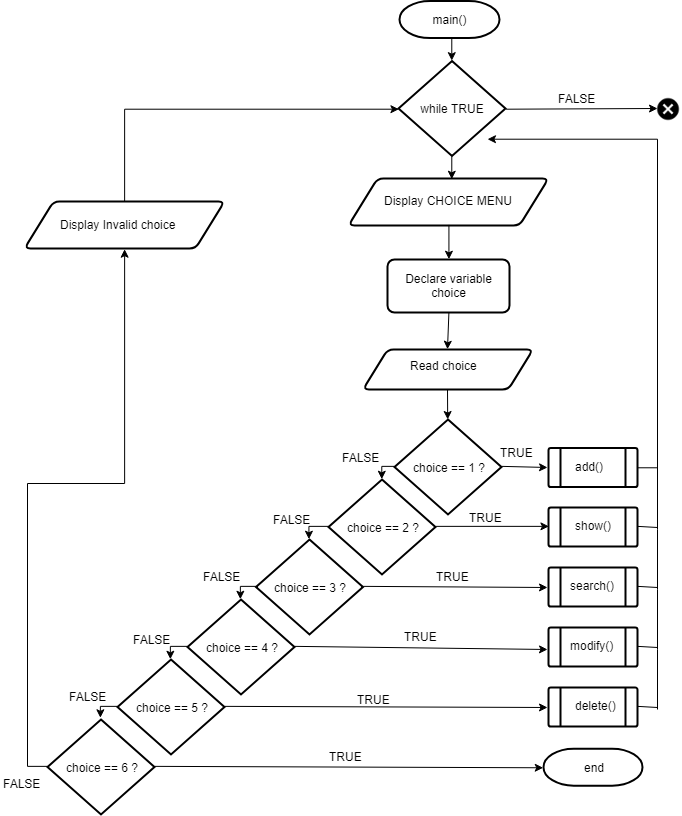

The diagram above was exported from draw.io. Its source (the exported page's mxGraphModel, read from the mxfile embedded in the PNG):
<mxGraphModel dx="1200" dy="746" grid="1" gridSize="10" guides="1" tooltips="1" connect="1" arrows="1" fold="1" page="1" pageScale="1" pageWidth="2339" pageHeight="3300" math="0" shadow="0">
  <root>
    <mxCell id="0" />
    <mxCell id="1" parent="0" />
    <mxCell id="mFPYYR48fHIUmhtbWkQc-73" style="edgeStyle=orthogonalEdgeStyle;rounded=0;orthogonalLoop=1;jettySize=auto;html=1;exitX=0.5;exitY=1;exitDx=0;exitDy=0;exitPerimeter=0;entryX=0.5;entryY=0;entryDx=0;entryDy=0;entryPerimeter=0;" parent="1" source="mFPYYR48fHIUmhtbWkQc-1" target="mFPYYR48fHIUmhtbWkQc-69" edge="1">
      <mxGeometry relative="1" as="geometry" />
    </mxCell>
    <mxCell id="mFPYYR48fHIUmhtbWkQc-1" value="main()" style="strokeWidth=2;html=1;shape=mxgraph.flowchart.terminator;whiteSpace=wrap;fontSize=12;" parent="1" vertex="1">
      <mxGeometry x="402" y="861.5" width="100" height="37" as="geometry" />
    </mxCell>
    <mxCell id="mFPYYR48fHIUmhtbWkQc-5" value="" style="verticalLabelPosition=bottom;verticalAlign=top;html=1;strokeWidth=2;shape=parallelogram;perimeter=parallelogramPerimeter;whiteSpace=wrap;rounded=1;arcSize=12;size=0.14492753623188515;fontSize=12;" parent="1" vertex="1">
      <mxGeometry x="351" y="1039" width="200" height="47" as="geometry" />
    </mxCell>
    <mxCell id="mFPYYR48fHIUmhtbWkQc-6" value="Display CHOICE MENU" style="text;html=1;resizable=0;points=[];autosize=1;align=left;verticalAlign=top;spacingTop=-4;fontSize=12;" parent="1" vertex="1">
      <mxGeometry x="384.5" y="1052.5" width="140" height="20" as="geometry" />
    </mxCell>
    <mxCell id="mFPYYR48fHIUmhtbWkQc-7" value="" style="resizable=0;html=1;align=left;verticalAlign=bottom;labelBackgroundColor=#ffffff;fontSize=10;" parent="1" connectable="0" vertex="1">
      <mxGeometry x="447.9999999999999" y="1086" as="geometry" />
    </mxCell>
    <mxCell id="mFPYYR48fHIUmhtbWkQc-8" value="" style="resizable=0;html=1;align=left;verticalAlign=bottom;labelBackgroundColor=#ffffff;fontSize=10;" parent="1" connectable="0" vertex="1">
      <mxGeometry x="454.5" y="1087.5" as="geometry" />
    </mxCell>
    <mxCell id="mFPYYR48fHIUmhtbWkQc-9" value="Declare variable choice" style="rounded=1;whiteSpace=wrap;html=1;absoluteArcSize=1;arcSize=14;strokeWidth=2;fontSize=12;" parent="1" vertex="1">
      <mxGeometry x="390" y="1120" width="122" height="53" as="geometry" />
    </mxCell>
    <mxCell id="mFPYYR48fHIUmhtbWkQc-10" value="" style="resizable=0;html=1;align=left;verticalAlign=bottom;labelBackgroundColor=#ffffff;fontSize=10;" parent="1" connectable="0" vertex="1">
      <mxGeometry x="452" y="1163.5" as="geometry" />
    </mxCell>
    <mxCell id="mFPYYR48fHIUmhtbWkQc-11" value="" style="endArrow=classic;html=1;exitX=0.5;exitY=1;exitDx=0;exitDy=0;entryX=0.5;entryY=0;entryDx=0;entryDy=0;" parent="1" source="mFPYYR48fHIUmhtbWkQc-5" target="mFPYYR48fHIUmhtbWkQc-9" edge="1">
      <mxGeometry width="50" height="50" relative="1" as="geometry">
        <mxPoint x="349" y="1240" as="sourcePoint" />
        <mxPoint x="399" y="1190" as="targetPoint" />
      </mxGeometry>
    </mxCell>
    <mxCell id="mFPYYR48fHIUmhtbWkQc-12" value="" style="verticalLabelPosition=bottom;verticalAlign=top;html=1;strokeWidth=2;shape=parallelogram;perimeter=parallelogramPerimeter;whiteSpace=wrap;rounded=1;arcSize=12;size=0.14492753623188515;fontSize=12;" parent="1" vertex="1">
      <mxGeometry x="365.5" y="1210" width="170" height="40" as="geometry" />
    </mxCell>
    <mxCell id="mFPYYR48fHIUmhtbWkQc-13" value="Read choice&lt;br&gt;" style="text;html=1;resizable=0;points=[];autosize=1;align=left;verticalAlign=top;spacingTop=-4;fontSize=12;" parent="1" vertex="1">
      <mxGeometry x="411" y="1217.5" width="80" height="20" as="geometry" />
    </mxCell>
    <mxCell id="mFPYYR48fHIUmhtbWkQc-14" value="" style="resizable=0;html=1;align=left;verticalAlign=bottom;labelBackgroundColor=#ffffff;fontSize=10;" parent="1" connectable="0" vertex="1">
      <mxGeometry x="450.5" y="1255" as="geometry" />
    </mxCell>
    <mxCell id="mFPYYR48fHIUmhtbWkQc-15" value="" style="endArrow=classic;html=1;exitX=0.5;exitY=1;exitDx=0;exitDy=0;entryX=0.5;entryY=0;entryDx=0;entryDy=0;" parent="1" source="mFPYYR48fHIUmhtbWkQc-9" target="mFPYYR48fHIUmhtbWkQc-12" edge="1">
      <mxGeometry width="50" height="50" relative="1" as="geometry">
        <mxPoint x="349" y="1320" as="sourcePoint" />
        <mxPoint x="399" y="1270" as="targetPoint" />
      </mxGeometry>
    </mxCell>
    <mxCell id="mFPYYR48fHIUmhtbWkQc-51" style="edgeStyle=orthogonalEdgeStyle;rounded=0;orthogonalLoop=1;jettySize=auto;html=1;exitX=0;exitY=0.5;exitDx=0;exitDy=0;exitPerimeter=0;entryX=0.5;entryY=0;entryDx=0;entryDy=0;entryPerimeter=0;" parent="1" source="mFPYYR48fHIUmhtbWkQc-16" target="mFPYYR48fHIUmhtbWkQc-20" edge="1">
      <mxGeometry relative="1" as="geometry" />
    </mxCell>
    <mxCell id="mFPYYR48fHIUmhtbWkQc-16" value="choice == 1 ?" style="strokeWidth=2;html=1;shape=mxgraph.flowchart.decision;whiteSpace=wrap;fontSize=12;" parent="1" vertex="1">
      <mxGeometry x="397" y="1280" width="107" height="95" as="geometry" />
    </mxCell>
    <mxCell id="mFPYYR48fHIUmhtbWkQc-17" value="" style="resizable=0;html=1;align=left;verticalAlign=bottom;labelBackgroundColor=#ffffff;fontSize=10;" parent="1" connectable="0" vertex="1">
      <mxGeometry x="397" y="1328" as="geometry" />
    </mxCell>
    <mxCell id="mFPYYR48fHIUmhtbWkQc-18" value="" style="resizable=0;html=1;align=left;verticalAlign=bottom;labelBackgroundColor=#ffffff;fontSize=10;" parent="1" connectable="0" vertex="1">
      <mxGeometry x="451" y="1375" as="geometry" />
    </mxCell>
    <mxCell id="mFPYYR48fHIUmhtbWkQc-19" value="" style="endArrow=classic;html=1;exitX=0.5;exitY=1;exitDx=0;exitDy=0;" parent="1" source="mFPYYR48fHIUmhtbWkQc-12" target="mFPYYR48fHIUmhtbWkQc-16" edge="1">
      <mxGeometry width="50" height="50" relative="1" as="geometry">
        <mxPoint x="349" y="1450" as="sourcePoint" />
        <mxPoint x="399" y="1400" as="targetPoint" />
      </mxGeometry>
    </mxCell>
    <mxCell id="mFPYYR48fHIUmhtbWkQc-52" style="edgeStyle=orthogonalEdgeStyle;rounded=0;orthogonalLoop=1;jettySize=auto;html=1;exitX=0;exitY=0.5;exitDx=0;exitDy=0;exitPerimeter=0;entryX=0.5;entryY=0;entryDx=0;entryDy=0;entryPerimeter=0;" parent="1" source="mFPYYR48fHIUmhtbWkQc-20" target="mFPYYR48fHIUmhtbWkQc-21" edge="1">
      <mxGeometry relative="1" as="geometry" />
    </mxCell>
    <mxCell id="mFPYYR48fHIUmhtbWkQc-20" value="choice == 2 ?" style="strokeWidth=2;html=1;shape=mxgraph.flowchart.decision;whiteSpace=wrap;fontSize=12;" parent="1" vertex="1">
      <mxGeometry x="331" y="1340" width="107" height="95" as="geometry" />
    </mxCell>
    <mxCell id="mFPYYR48fHIUmhtbWkQc-53" style="edgeStyle=orthogonalEdgeStyle;rounded=0;orthogonalLoop=1;jettySize=auto;html=1;exitX=0;exitY=0.5;exitDx=0;exitDy=0;exitPerimeter=0;entryX=0.5;entryY=0;entryDx=0;entryDy=0;entryPerimeter=0;" parent="1" source="mFPYYR48fHIUmhtbWkQc-21" target="mFPYYR48fHIUmhtbWkQc-22" edge="1">
      <mxGeometry relative="1" as="geometry" />
    </mxCell>
    <mxCell id="mFPYYR48fHIUmhtbWkQc-21" value="choice == 3 ?" style="strokeWidth=2;html=1;shape=mxgraph.flowchart.decision;whiteSpace=wrap;fontSize=12;" parent="1" vertex="1">
      <mxGeometry x="258.5" y="1400" width="107" height="95" as="geometry" />
    </mxCell>
    <mxCell id="mFPYYR48fHIUmhtbWkQc-54" style="edgeStyle=orthogonalEdgeStyle;rounded=0;orthogonalLoop=1;jettySize=auto;html=1;exitX=0;exitY=0.5;exitDx=0;exitDy=0;exitPerimeter=0;entryX=0.5;entryY=0;entryDx=0;entryDy=0;entryPerimeter=0;" parent="1" source="mFPYYR48fHIUmhtbWkQc-22" target="mFPYYR48fHIUmhtbWkQc-23" edge="1">
      <mxGeometry relative="1" as="geometry" />
    </mxCell>
    <mxCell id="mFPYYR48fHIUmhtbWkQc-22" value="choice == 4 ?" style="strokeWidth=2;html=1;shape=mxgraph.flowchart.decision;whiteSpace=wrap;fontSize=12;" parent="1" vertex="1">
      <mxGeometry x="190" y="1460" width="107" height="95" as="geometry" />
    </mxCell>
    <mxCell id="mFPYYR48fHIUmhtbWkQc-55" style="edgeStyle=orthogonalEdgeStyle;rounded=0;orthogonalLoop=1;jettySize=auto;html=1;exitX=0;exitY=0.5;exitDx=0;exitDy=0;exitPerimeter=0;entryX=0.495;entryY=-0.022;entryDx=0;entryDy=0;entryPerimeter=0;" parent="1" source="mFPYYR48fHIUmhtbWkQc-23" target="mFPYYR48fHIUmhtbWkQc-24" edge="1">
      <mxGeometry relative="1" as="geometry" />
    </mxCell>
    <mxCell id="mFPYYR48fHIUmhtbWkQc-23" value="choice == 5 ?" style="strokeWidth=2;html=1;shape=mxgraph.flowchart.decision;whiteSpace=wrap;fontSize=12;" parent="1" vertex="1">
      <mxGeometry x="120" y="1520" width="107" height="95" as="geometry" />
    </mxCell>
    <mxCell id="mFPYYR48fHIUmhtbWkQc-84" style="edgeStyle=orthogonalEdgeStyle;rounded=0;orthogonalLoop=1;jettySize=auto;html=1;exitX=0;exitY=0.5;exitDx=0;exitDy=0;exitPerimeter=0;entryX=0.5;entryY=1;entryDx=0;entryDy=0;" parent="1" source="mFPYYR48fHIUmhtbWkQc-24" target="mFPYYR48fHIUmhtbWkQc-79" edge="1">
      <mxGeometry relative="1" as="geometry" />
    </mxCell>
    <mxCell id="mFPYYR48fHIUmhtbWkQc-24" value="choice == 6 ?" style="strokeWidth=2;html=1;shape=mxgraph.flowchart.decision;whiteSpace=wrap;fontSize=12;" parent="1" vertex="1">
      <mxGeometry x="50" y="1580" width="107" height="95" as="geometry" />
    </mxCell>
    <mxCell id="ZT-Zg08JjyOetitkQ84E-1" style="edgeStyle=orthogonalEdgeStyle;rounded=0;orthogonalLoop=1;jettySize=auto;html=1;exitX=1;exitY=0.5;exitDx=0;exitDy=0;" edge="1" parent="1" source="mFPYYR48fHIUmhtbWkQc-25">
      <mxGeometry relative="1" as="geometry">
        <mxPoint x="490" y="1000" as="targetPoint" />
        <Array as="points">
          <mxPoint x="660" y="1328" />
          <mxPoint x="660" y="1000" />
        </Array>
      </mxGeometry>
    </mxCell>
    <mxCell id="mFPYYR48fHIUmhtbWkQc-25" value="" style="verticalLabelPosition=bottom;verticalAlign=top;html=1;strokeWidth=2;shape=process;whiteSpace=wrap;rounded=1;size=0.14;arcSize=6;fontSize=12;" parent="1" vertex="1">
      <mxGeometry x="551" y="1308.5" width="89" height="39" as="geometry" />
    </mxCell>
    <mxCell id="mFPYYR48fHIUmhtbWkQc-26" value="add()" style="text;html=1;resizable=0;points=[];autosize=1;align=left;verticalAlign=top;spacingTop=-4;fontSize=12;" parent="1" vertex="1">
      <mxGeometry x="575.5" y="1318" width="40" height="20" as="geometry" />
    </mxCell>
    <mxCell id="mFPYYR48fHIUmhtbWkQc-27" value="" style="resizable=0;html=1;align=left;verticalAlign=bottom;labelBackgroundColor=#ffffff;fontSize=10;" parent="1" connectable="0" vertex="1">
      <mxGeometry x="624" y="1369" as="geometry" />
    </mxCell>
    <mxCell id="mFPYYR48fHIUmhtbWkQc-30" value="" style="verticalLabelPosition=bottom;verticalAlign=top;html=1;strokeWidth=2;shape=process;whiteSpace=wrap;rounded=1;size=0.14;arcSize=6;fontSize=12;" parent="1" vertex="1">
      <mxGeometry x="551" y="1368" width="89" height="39" as="geometry" />
    </mxCell>
    <mxCell id="mFPYYR48fHIUmhtbWkQc-31" value="show()" style="text;html=1;resizable=0;points=[];autosize=1;align=left;verticalAlign=top;spacingTop=-4;fontSize=12;" parent="1" vertex="1">
      <mxGeometry x="575.5" y="1377.5" width="50" height="20" as="geometry" />
    </mxCell>
    <mxCell id="mFPYYR48fHIUmhtbWkQc-32" value="" style="verticalLabelPosition=bottom;verticalAlign=top;html=1;strokeWidth=2;shape=process;whiteSpace=wrap;rounded=1;size=0.14;arcSize=6;fontSize=12;" parent="1" vertex="1">
      <mxGeometry x="551" y="1428" width="89" height="39" as="geometry" />
    </mxCell>
    <mxCell id="mFPYYR48fHIUmhtbWkQc-33" value="search()" style="text;html=1;resizable=0;points=[];autosize=1;align=left;verticalAlign=top;spacingTop=-4;fontSize=12;" parent="1" vertex="1">
      <mxGeometry x="570.5" y="1437.5" width="60" height="20" as="geometry" />
    </mxCell>
    <mxCell id="mFPYYR48fHIUmhtbWkQc-34" value="" style="verticalLabelPosition=bottom;verticalAlign=top;html=1;strokeWidth=2;shape=process;whiteSpace=wrap;rounded=1;size=0.14;arcSize=6;fontSize=12;" parent="1" vertex="1">
      <mxGeometry x="551" y="1488" width="89" height="39" as="geometry" />
    </mxCell>
    <mxCell id="mFPYYR48fHIUmhtbWkQc-35" value="modify()" style="text;html=1;resizable=0;points=[];autosize=1;align=left;verticalAlign=top;spacingTop=-4;fontSize=12;" parent="1" vertex="1">
      <mxGeometry x="570.5" y="1497.5" width="60" height="20" as="geometry" />
    </mxCell>
    <mxCell id="mFPYYR48fHIUmhtbWkQc-36" value="" style="verticalLabelPosition=bottom;verticalAlign=top;html=1;strokeWidth=2;shape=process;whiteSpace=wrap;rounded=1;size=0.14;arcSize=6;fontSize=12;" parent="1" vertex="1">
      <mxGeometry x="551" y="1548" width="89" height="39" as="geometry" />
    </mxCell>
    <mxCell id="mFPYYR48fHIUmhtbWkQc-37" value="delete()" style="text;html=1;resizable=0;points=[];autosize=1;align=left;verticalAlign=top;spacingTop=-4;fontSize=12;" parent="1" vertex="1">
      <mxGeometry x="575.5" y="1557.5" width="60" height="20" as="geometry" />
    </mxCell>
    <mxCell id="mFPYYR48fHIUmhtbWkQc-38" value="end" style="strokeWidth=2;html=1;shape=mxgraph.flowchart.terminator;whiteSpace=wrap;fontSize=12;" parent="1" vertex="1">
      <mxGeometry x="546" y="1609.142857142857" width="99" height="37" as="geometry" />
    </mxCell>
    <mxCell id="mFPYYR48fHIUmhtbWkQc-39" value="" style="endArrow=classic;html=1;exitX=1;exitY=0.5;exitDx=0;exitDy=0;exitPerimeter=0;" parent="1" source="mFPYYR48fHIUmhtbWkQc-16" edge="1">
      <mxGeometry width="50" height="50" relative="1" as="geometry">
        <mxPoint x="50" y="1750" as="sourcePoint" />
        <mxPoint x="550" y="1328" as="targetPoint" />
      </mxGeometry>
    </mxCell>
    <mxCell id="mFPYYR48fHIUmhtbWkQc-40" value="" style="endArrow=classic;html=1;exitX=1;exitY=0.5;exitDx=0;exitDy=0;exitPerimeter=0;entryX=0;entryY=0.5;entryDx=0;entryDy=0;" parent="1" source="mFPYYR48fHIUmhtbWkQc-20" target="mFPYYR48fHIUmhtbWkQc-30" edge="1">
      <mxGeometry width="50" height="50" relative="1" as="geometry">
        <mxPoint x="514" y="1338" as="sourcePoint" />
        <mxPoint x="560" y="1338" as="targetPoint" />
      </mxGeometry>
    </mxCell>
    <mxCell id="mFPYYR48fHIUmhtbWkQc-41" value="" style="endArrow=classic;html=1;exitX=1;exitY=0.5;exitDx=0;exitDy=0;exitPerimeter=0;" parent="1" source="mFPYYR48fHIUmhtbWkQc-21" edge="1">
      <mxGeometry width="50" height="50" relative="1" as="geometry">
        <mxPoint x="524" y="1348" as="sourcePoint" />
        <mxPoint x="550" y="1448" as="targetPoint" />
      </mxGeometry>
    </mxCell>
    <mxCell id="mFPYYR48fHIUmhtbWkQc-42" value="" style="endArrow=classic;html=1;exitX=1;exitY=0.5;exitDx=0;exitDy=0;exitPerimeter=0;" parent="1" source="mFPYYR48fHIUmhtbWkQc-22" edge="1">
      <mxGeometry width="50" height="50" relative="1" as="geometry">
        <mxPoint x="300" y="1510" as="sourcePoint" />
        <mxPoint x="550" y="1510" as="targetPoint" />
      </mxGeometry>
    </mxCell>
    <mxCell id="mFPYYR48fHIUmhtbWkQc-43" value="" style="endArrow=classic;html=1;exitX=1;exitY=0.5;exitDx=0;exitDy=0;exitPerimeter=0;" parent="1" source="mFPYYR48fHIUmhtbWkQc-23" edge="1">
      <mxGeometry width="50" height="50" relative="1" as="geometry">
        <mxPoint x="307" y="1518" as="sourcePoint" />
        <mxPoint x="550" y="1568" as="targetPoint" />
      </mxGeometry>
    </mxCell>
    <mxCell id="mFPYYR48fHIUmhtbWkQc-44" value="" style="endArrow=classic;html=1;exitX=1;exitY=0.5;exitDx=0;exitDy=0;exitPerimeter=0;entryX=0;entryY=0.5;entryDx=0;entryDy=0;entryPerimeter=0;" parent="1" source="mFPYYR48fHIUmhtbWkQc-24" target="mFPYYR48fHIUmhtbWkQc-38" edge="1">
      <mxGeometry width="50" height="50" relative="1" as="geometry">
        <mxPoint x="317" y="1528" as="sourcePoint" />
        <mxPoint x="570" y="1530" as="targetPoint" />
      </mxGeometry>
    </mxCell>
    <mxCell id="mFPYYR48fHIUmhtbWkQc-56" value="FALSE" style="text;html=1;resizable=0;points=[];autosize=1;align=left;verticalAlign=top;spacingTop=-4;fontSize=12;" parent="1" vertex="1">
      <mxGeometry x="343" y="1308.5" width="47" height="14" as="geometry" />
    </mxCell>
    <mxCell id="mFPYYR48fHIUmhtbWkQc-57" value="FALSE" style="text;html=1;resizable=0;points=[];autosize=1;align=left;verticalAlign=top;spacingTop=-4;fontSize=12;" parent="1" vertex="1">
      <mxGeometry x="273.5" y="1370.5" width="47" height="14" as="geometry" />
    </mxCell>
    <mxCell id="mFPYYR48fHIUmhtbWkQc-58" value="FALSE" style="text;html=1;resizable=0;points=[];autosize=1;align=left;verticalAlign=top;spacingTop=-4;fontSize=12;" parent="1" vertex="1">
      <mxGeometry x="203.5" y="1428" width="47" height="14" as="geometry" />
    </mxCell>
    <mxCell id="mFPYYR48fHIUmhtbWkQc-59" value="FALSE" style="text;html=1;resizable=0;points=[];autosize=1;align=left;verticalAlign=top;spacingTop=-4;fontSize=12;" parent="1" vertex="1">
      <mxGeometry x="133.5" y="1490.5" width="47" height="14" as="geometry" />
    </mxCell>
    <mxCell id="mFPYYR48fHIUmhtbWkQc-60" value="FALSE" style="text;html=1;resizable=0;points=[];autosize=1;align=left;verticalAlign=top;spacingTop=-4;fontSize=12;" parent="1" vertex="1">
      <mxGeometry x="70" y="1548" width="47" height="14" as="geometry" />
    </mxCell>
    <mxCell id="mFPYYR48fHIUmhtbWkQc-61" value="TRUE" style="text;html=1;resizable=0;points=[];autosize=1;align=left;verticalAlign=top;spacingTop=-4;fontSize=12;" parent="1" vertex="1">
      <mxGeometry x="501" y="1304" width="43" height="14" as="geometry" />
    </mxCell>
    <mxCell id="mFPYYR48fHIUmhtbWkQc-63" value="TRUE" style="text;html=1;resizable=0;points=[];autosize=1;align=left;verticalAlign=top;spacingTop=-4;fontSize=12;" parent="1" vertex="1">
      <mxGeometry x="469.5" y="1369" width="43" height="14" as="geometry" />
    </mxCell>
    <mxCell id="mFPYYR48fHIUmhtbWkQc-64" value="TRUE" style="text;html=1;resizable=0;points=[];autosize=1;align=left;verticalAlign=top;spacingTop=-4;fontSize=12;" parent="1" vertex="1">
      <mxGeometry x="437" y="1428" width="43" height="14" as="geometry" />
    </mxCell>
    <mxCell id="mFPYYR48fHIUmhtbWkQc-65" value="TRUE" style="text;html=1;resizable=0;points=[];autosize=1;align=left;verticalAlign=top;spacingTop=-4;fontSize=12;" parent="1" vertex="1">
      <mxGeometry x="405" y="1488" width="43" height="14" as="geometry" />
    </mxCell>
    <mxCell id="mFPYYR48fHIUmhtbWkQc-66" value="TRUE" style="text;html=1;resizable=0;points=[];autosize=1;align=left;verticalAlign=top;spacingTop=-4;fontSize=12;" parent="1" vertex="1">
      <mxGeometry x="358" y="1550.5" width="43" height="14" as="geometry" />
    </mxCell>
    <mxCell id="mFPYYR48fHIUmhtbWkQc-67" value="TRUE" style="text;html=1;resizable=0;points=[];autosize=1;align=left;verticalAlign=top;spacingTop=-4;fontSize=12;" parent="1" vertex="1">
      <mxGeometry x="329.5" y="1608" width="43" height="14" as="geometry" />
    </mxCell>
    <mxCell id="mFPYYR48fHIUmhtbWkQc-72" style="edgeStyle=orthogonalEdgeStyle;rounded=0;orthogonalLoop=1;jettySize=auto;html=1;exitX=0.5;exitY=1;exitDx=0;exitDy=0;exitPerimeter=0;entryX=0.52;entryY=0.021;entryDx=0;entryDy=0;entryPerimeter=0;" parent="1" source="mFPYYR48fHIUmhtbWkQc-69" target="mFPYYR48fHIUmhtbWkQc-5" edge="1">
      <mxGeometry relative="1" as="geometry" />
    </mxCell>
    <mxCell id="mFPYYR48fHIUmhtbWkQc-69" value="while TRUE" style="strokeWidth=2;html=1;shape=mxgraph.flowchart.decision;whiteSpace=wrap;fontSize=12;" parent="1" vertex="1">
      <mxGeometry x="401" y="921.5" width="107" height="95" as="geometry" />
    </mxCell>
    <mxCell id="mFPYYR48fHIUmhtbWkQc-74" value="" style="endArrow=classic;html=1;exitX=1;exitY=0.5;exitDx=0;exitDy=0;exitPerimeter=0;" parent="1" source="mFPYYR48fHIUmhtbWkQc-69" edge="1">
      <mxGeometry width="50" height="50" relative="1" as="geometry">
        <mxPoint x="50" y="1750" as="sourcePoint" />
        <mxPoint x="660" y="969" as="targetPoint" />
      </mxGeometry>
    </mxCell>
    <mxCell id="mFPYYR48fHIUmhtbWkQc-76" value="" style="shape=image;html=1;verticalAlign=top;verticalLabelPosition=bottom;labelBackgroundColor=#ffffff;imageAspect=0;aspect=fixed;image=https://cdn0.iconfinder.com/data/icons/very-basic-android-l-lollipop-icon-pack/24/close-128.png" parent="1" vertex="1">
      <mxGeometry x="658" y="957" width="26" height="26" as="geometry" />
    </mxCell>
    <mxCell id="mFPYYR48fHIUmhtbWkQc-77" value="FALSE" style="text;html=1;resizable=0;points=[];autosize=1;align=left;verticalAlign=top;spacingTop=-4;fontSize=12;" parent="1" vertex="1">
      <mxGeometry x="558.5" y="950" width="47" height="14" as="geometry" />
    </mxCell>
    <mxCell id="mFPYYR48fHIUmhtbWkQc-85" style="edgeStyle=orthogonalEdgeStyle;rounded=0;orthogonalLoop=1;jettySize=auto;html=1;exitX=0.5;exitY=0;exitDx=0;exitDy=0;entryX=0;entryY=0.5;entryDx=0;entryDy=0;entryPerimeter=0;" parent="1" source="mFPYYR48fHIUmhtbWkQc-79" target="mFPYYR48fHIUmhtbWkQc-69" edge="1">
      <mxGeometry relative="1" as="geometry" />
    </mxCell>
    <mxCell id="mFPYYR48fHIUmhtbWkQc-79" value="" style="verticalLabelPosition=bottom;verticalAlign=top;html=1;strokeWidth=2;shape=parallelogram;perimeter=parallelogramPerimeter;whiteSpace=wrap;rounded=1;arcSize=12;size=0.14492753623188515;fontSize=12;" parent="1" vertex="1">
      <mxGeometry x="27" y="1062" width="200" height="47" as="geometry" />
    </mxCell>
    <mxCell id="mFPYYR48fHIUmhtbWkQc-80" value="Display Invalid choice" style="text;html=1;resizable=0;points=[];autosize=1;align=left;verticalAlign=top;spacingTop=-4;fontSize=12;" parent="1" vertex="1">
      <mxGeometry x="60.5" y="1075.5" width="130" height="20" as="geometry" />
    </mxCell>
    <mxCell id="mFPYYR48fHIUmhtbWkQc-81" value="" style="resizable=0;html=1;align=left;verticalAlign=bottom;labelBackgroundColor=#ffffff;fontSize=10;" parent="1" connectable="0" vertex="1">
      <mxGeometry x="123.99999999999989" y="1109" as="geometry" />
    </mxCell>
    <mxCell id="mFPYYR48fHIUmhtbWkQc-82" value="" style="resizable=0;html=1;align=left;verticalAlign=bottom;labelBackgroundColor=#ffffff;fontSize=10;" parent="1" connectable="0" vertex="1">
      <mxGeometry x="130.5" y="1110.5" as="geometry" />
    </mxCell>
    <mxCell id="mFPYYR48fHIUmhtbWkQc-86" value="FALSE" style="text;html=1;resizable=0;points=[];autosize=1;align=left;verticalAlign=top;spacingTop=-4;fontSize=12;" parent="1" vertex="1">
      <mxGeometry x="3.5" y="1635" width="47" height="14" as="geometry" />
    </mxCell>
    <mxCell id="ZT-Zg08JjyOetitkQ84E-2" value="" style="endArrow=none;html=1;entryX=1;entryY=0.5;entryDx=0;entryDy=0;" edge="1" parent="1" target="mFPYYR48fHIUmhtbWkQc-30">
      <mxGeometry width="50" height="50" relative="1" as="geometry">
        <mxPoint x="660" y="1388" as="sourcePoint" />
        <mxPoint x="60" y="1700" as="targetPoint" />
      </mxGeometry>
    </mxCell>
    <mxCell id="ZT-Zg08JjyOetitkQ84E-3" value="" style="endArrow=none;html=1;" edge="1" parent="1">
      <mxGeometry width="50" height="50" relative="1" as="geometry">
        <mxPoint x="660" y="1320" as="sourcePoint" />
        <mxPoint x="660" y="1390" as="targetPoint" />
      </mxGeometry>
    </mxCell>
    <mxCell id="ZT-Zg08JjyOetitkQ84E-4" value="" style="endArrow=none;html=1;entryX=1;entryY=0.5;entryDx=0;entryDy=0;" edge="1" parent="1" target="mFPYYR48fHIUmhtbWkQc-32">
      <mxGeometry width="50" height="50" relative="1" as="geometry">
        <mxPoint x="660" y="1448" as="sourcePoint" />
        <mxPoint x="660" y="1408" as="targetPoint" />
      </mxGeometry>
    </mxCell>
    <mxCell id="ZT-Zg08JjyOetitkQ84E-5" value="" style="endArrow=none;html=1;" edge="1" parent="1">
      <mxGeometry width="50" height="50" relative="1" as="geometry">
        <mxPoint x="660" y="1390" as="sourcePoint" />
        <mxPoint x="660" y="1450" as="targetPoint" />
      </mxGeometry>
    </mxCell>
    <mxCell id="ZT-Zg08JjyOetitkQ84E-6" value="" style="endArrow=none;html=1;entryX=1;entryY=0.5;entryDx=0;entryDy=0;" edge="1" parent="1" target="mFPYYR48fHIUmhtbWkQc-34">
      <mxGeometry width="50" height="50" relative="1" as="geometry">
        <mxPoint x="660" y="1508" as="sourcePoint" />
        <mxPoint x="680" y="1428" as="targetPoint" />
      </mxGeometry>
    </mxCell>
    <mxCell id="ZT-Zg08JjyOetitkQ84E-7" value="" style="endArrow=none;html=1;" edge="1" parent="1">
      <mxGeometry width="50" height="50" relative="1" as="geometry">
        <mxPoint x="660" y="1450" as="sourcePoint" />
        <mxPoint x="660" y="1510" as="targetPoint" />
      </mxGeometry>
    </mxCell>
    <mxCell id="ZT-Zg08JjyOetitkQ84E-9" value="" style="endArrow=none;html=1;entryX=1;entryY=0.5;entryDx=0;entryDy=0;" edge="1" parent="1" target="mFPYYR48fHIUmhtbWkQc-36">
      <mxGeometry width="50" height="50" relative="1" as="geometry">
        <mxPoint x="660" y="1568" as="sourcePoint" />
        <mxPoint x="710" y="1458" as="targetPoint" />
      </mxGeometry>
    </mxCell>
    <mxCell id="ZT-Zg08JjyOetitkQ84E-10" value="" style="endArrow=none;html=1;" edge="1" parent="1">
      <mxGeometry width="50" height="50" relative="1" as="geometry">
        <mxPoint x="660" y="1510" as="sourcePoint" />
        <mxPoint x="660" y="1570" as="targetPoint" />
      </mxGeometry>
    </mxCell>
  </root>
</mxGraphModel>